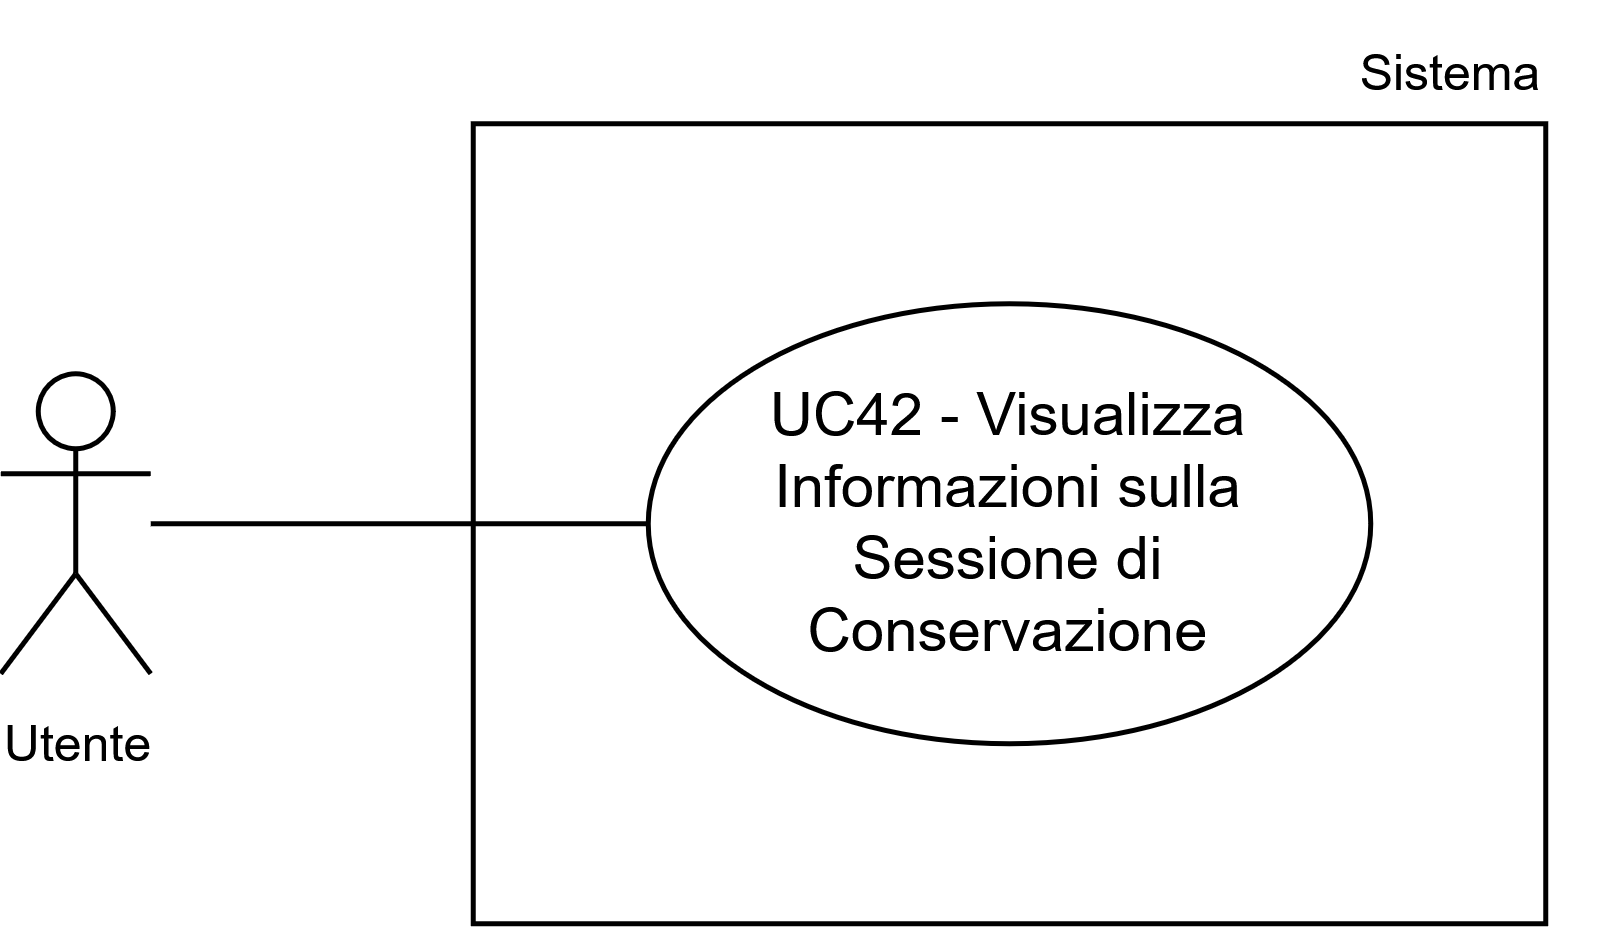

The diagram above was exported from draw.io. Its source (the exported page's mxGraphModel, read from the mxfile embedded in the PNG):
<mxGraphModel dx="1388" dy="1453" grid="1" gridSize="10" guides="1" tooltips="1" connect="1" arrows="1" fold="1" page="1" pageScale="1" pageWidth="1169" pageHeight="827" math="0" shadow="0">
  <root>
    <mxCell id="0" />
    <mxCell id="1" parent="0" />
    <mxCell id="2" parent="1" style="whiteSpace=wrap;html=1;" value="" vertex="1">
      <mxGeometry height="160" width="214.5" x="581.15" y="-549.75" as="geometry" />
    </mxCell>
    <mxCell id="3" parent="1" style="ellipse;whiteSpace=wrap;html=1;" value="UC42 - Visualizza Informazioni sulla Sessione di Conservazione" vertex="1">
      <mxGeometry height="88" width="144.5" x="616.15" y="-513.75" as="geometry" />
    </mxCell>
    <mxCell id="4" parent="1" style="shape=umlActor;verticalLabelPosition=bottom;verticalAlign=top;html=1;outlineConnect=0;" value="&lt;font style=&quot;font-size: 10px;&quot;&gt;Utente&lt;/font&gt;" vertex="1">
      <mxGeometry height="60" width="30" x="486.65" y="-499.75" as="geometry" />
    </mxCell>
    <mxCell id="5" parent="1" style="text;html=1;whiteSpace=wrap;strokeColor=none;fillColor=none;align=center;verticalAlign=middle;rounded=0;fontSize=10;" value="Sistema" vertex="1">
      <mxGeometry height="30" width="60" x="746.65" y="-574.75" as="geometry" />
    </mxCell>
    <mxCell id="6" edge="1" parent="1" style="endArrow=none;html=1;rounded=0;entryX=0;entryY=0.5;entryDx=0;entryDy=0;" target="3" value="">
      <mxGeometry height="50" relative="1" width="50" as="geometry">
        <mxPoint x="516.65" y="-469.75" as="sourcePoint" />
        <mxPoint x="556.65" y="-509.75" as="targetPoint" />
      </mxGeometry>
    </mxCell>
  </root>
</mxGraphModel>